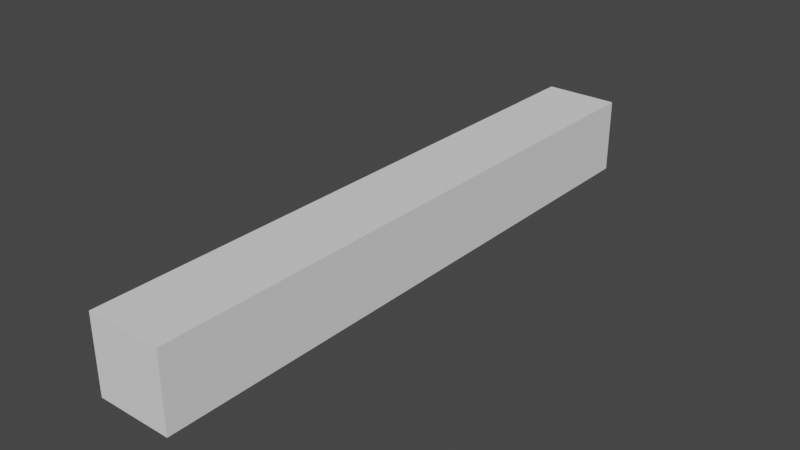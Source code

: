 # Source: woodHorizontalPlane.blend  (saved by Blender 2.90.8; exported with 4.5.12 LTS)
import bpy
from mathutils import Matrix  # noqa: F401  (used for matrix-valued properties, if any)

bpy.ops.wm.read_factory_settings(use_empty=True)
scene = bpy.context.scene
scene.name = 'Scene'

# ---- collections
col_collection = bpy.data.collections.new('Collection'); scene.collection.children.link(col_collection)

# ---- world
world_world = bpy.data.worlds.new('World'); scene.world = world_world
world_world.use_nodes = True; world_world.node_tree.nodes.clear()
_N = world_world.node_tree.nodes; _L = world_world.node_tree.links
n0 = _N.new('ShaderNodeOutputWorld'); n0.name = 'World Output'; n0.location = (300, 300)
n1 = _N.new('ShaderNodeBackground'); n1.name = 'Background'; n1.location = (10, 300)
n1.inputs[0].default_value = (0.05088, 0.05088, 0.05088, 1.0)
_L.new(n1.outputs[0], n0.inputs[0])
n0.is_active_output = True
world_world.color = (0.05088, 0.05088, 0.05088)
world_world.use_sun_shadow = False
world_world.sun_shadow_jitter_overblur = 0.0

# ---- meshes
me_cube_002 = bpy.data.meshes.new('Cube.002')
me_cube_002.from_pydata([(-0.497, 4.004, -0.5016), (-0.497, -4.004, -0.5016), (-0.497, 4.004, 0.5016), (-0.497, -4.004, 0.5016), (0.497, 4.004, -0.5016), (0.497, -4.004, -0.5016), (0.497, 4.004, 0.5016), (0.497, -4.004, 0.5016)], [], [(1, 2, 0), (3, 6, 2), (7, 4, 6), (5, 0, 4), (6, 0, 2), (3, 5, 7), (1, 3, 2), (3, 7, 6), (7, 5, 4), (5, 1, 0), (6, 4, 0), (3, 1, 5)])
_uv = me_cube_002.uv_layers.new(name='UVMap')
_uv.uv.foreach_set('vector', [0.6153, 0.2756, 0.4524, 0.2926, 0.4524, 0.2756, 0.6158, 0.2926, 0.4529, 0.3142, 0.4529, 0.2926, 0.6158, 0.3142, 0.4529, 0.3313, 0.4529, 0.3142, 0.6153, 0.3313, 0.4524, 0.3504, 0.4524, 0.3313, 0.4534, 0.3142, 0.4411, 0.3313, 0.4411, 0.3142, 0.6285, 0.3142, 0.6163, 0.3313, 0.6163, 0.3142, 0.6163, 0.2756, 0.6163, 0.2926, 0.4534, 0.2926, 0.6153, 0.2921, 0.6153, 0.3137, 0.4524, 0.3137, 0.6163, 0.3142, 0.6163, 0.3313, 0.4534, 0.3313, 0.6153, 0.3324, 0.6153, 0.3515, 0.4524, 0.3515, 0.4524, 0.3142, 0.4521, 0.3313, 0.4402, 0.3313, 0.6275, 0.3148, 0.6275, 0.3318, 0.6153, 0.3318])
me_cube_002.use_remesh_fix_poles = True
me_cube_002.use_remesh_preserve_attributes = False
me_cube_002.use_mirror_vertex_groups = False
me_cube_002.update()

# ---- objects
ob_cube = bpy.data.objects.new('Cube', me_cube_002)

# ---- transforms, parenting, visibility, modifiers, constraints
ob_cube.location = (0.0, 0.0, 0.0)
ob_cube.lineart.crease_threshold = 0.0

# ---- collection membership
col_collection.objects.link(ob_cube)

# ---- scene / render settings (as saved in the file)
scene.frame_start = 1; scene.frame_end = 250; scene.frame_set(1)
scene.render.engine = 'BLENDER_EEVEE_NEXT'
scene.cycles.use_denoising = False
scene.cycles.samples = 128
scene.cycles.sampling_pattern = 'TABULATED_SOBOL'
scene.cycles.use_adaptive_sampling = False
scene.cycles.use_light_tree = False
scene.view_settings.view_transform = 'Filmic'
bpy.context.view_layer.update()

# ---- added for rendering (the .blend has no active camera and no usable light): camera, sun
cam_auto = bpy.data.cameras.new('AutoCamera')
cam_auto.lens = 50.0
cam_auto.sensor_width = 36.0
cam_auto.clip_end = 1000.0
ob_auto_camera = bpy.data.objects.new('AutoCamera', cam_auto)
scene.collection.objects.link(ob_auto_camera)
ob_auto_camera.location = (7.52263, -9.02716, 6.0181)
ob_auto_camera.rotation_euler = (1.09748, -7.21219e-08, 0.694738)
scene.camera = ob_auto_camera
light_auto_sun = bpy.data.lights.new('AutoSun', 'SUN')
light_auto_sun.energy = 3.0
light_auto_sun.angle = 0.0523599
ob_auto_sun = bpy.data.objects.new('AutoSun', light_auto_sun)
scene.collection.objects.link(ob_auto_sun)
ob_auto_sun.rotation_euler = (0.872665, 0.174533, 0.523599)
bpy.context.view_layer.update()

